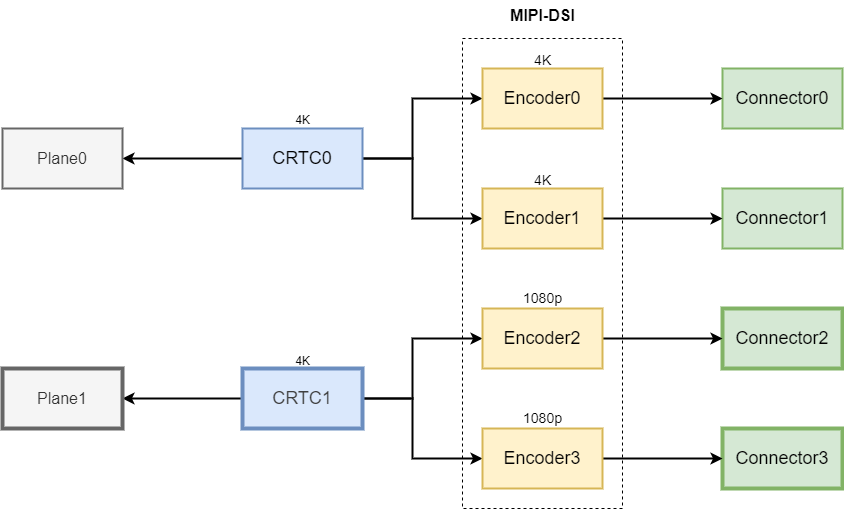

The diagram above was exported from draw.io. Its source (the exported page's mxGraphModel, read from the mxfile embedded in the PNG):
<mxGraphModel dx="1775" dy="787" grid="1" gridSize="10" guides="1" tooltips="1" connect="1" arrows="1" fold="1" page="1" pageScale="1" pageWidth="850" pageHeight="1100" background="#ffffff" math="0" shadow="0">
  <root>
    <mxCell id="0" />
    <mxCell id="1" parent="0" />
    <mxCell id="21" style="edgeStyle=none;html=1;exitX=0;exitY=0.5;exitDx=0;exitDy=0;entryX=1;entryY=0.5;entryDx=0;entryDy=0;strokeWidth=2;" parent="1" source="2" target="4" edge="1">
      <mxGeometry relative="1" as="geometry" />
    </mxCell>
    <mxCell id="25" style="edgeStyle=none;html=1;exitX=1;exitY=0.5;exitDx=0;exitDy=0;entryX=0;entryY=0.5;entryDx=0;entryDy=0;rounded=0;curved=0;strokeWidth=2;" parent="1" source="2" target="12" edge="1">
      <mxGeometry relative="1" as="geometry">
        <Array as="points">
          <mxPoint x="330" y="220" />
          <mxPoint x="330" y="160" />
        </Array>
      </mxGeometry>
    </mxCell>
    <mxCell id="26" style="edgeStyle=none;html=1;exitX=1;exitY=0.5;exitDx=0;exitDy=0;entryX=0;entryY=0.5;entryDx=0;entryDy=0;rounded=0;curved=0;strokeWidth=2;" parent="1" source="2" target="13" edge="1">
      <mxGeometry relative="1" as="geometry">
        <Array as="points">
          <mxPoint x="330" y="220" />
          <mxPoint x="330" y="280" />
        </Array>
      </mxGeometry>
    </mxCell>
    <mxCell id="2" value="&lt;font style=&quot;font-size: 18px;&quot;&gt;CRTC0&lt;/font&gt;" style="rounded=0;whiteSpace=wrap;html=1;fillColor=#dae8fc;strokeColor=#6c8ebf;strokeWidth=2;" parent="1" vertex="1">
      <mxGeometry x="160" y="190" width="120" height="60" as="geometry" />
    </mxCell>
    <mxCell id="20" style="edgeStyle=none;html=1;exitX=0;exitY=0.5;exitDx=0;exitDy=0;entryX=1;entryY=0.5;entryDx=0;entryDy=0;strokeWidth=2;" parent="1" source="3" target="5" edge="1">
      <mxGeometry relative="1" as="geometry" />
    </mxCell>
    <mxCell id="23" style="edgeStyle=none;html=1;exitX=1;exitY=0.5;exitDx=0;exitDy=0;entryX=0;entryY=0.5;entryDx=0;entryDy=0;rounded=0;curved=0;strokeWidth=2;" parent="1" source="3" target="14" edge="1">
      <mxGeometry relative="1" as="geometry">
        <Array as="points">
          <mxPoint x="330" y="460" />
          <mxPoint x="330" y="400" />
        </Array>
      </mxGeometry>
    </mxCell>
    <mxCell id="24" style="edgeStyle=none;html=1;exitX=1;exitY=0.5;exitDx=0;exitDy=0;entryX=0;entryY=0.5;entryDx=0;entryDy=0;rounded=0;curved=0;strokeWidth=2;" parent="1" source="3" target="15" edge="1">
      <mxGeometry relative="1" as="geometry">
        <Array as="points">
          <mxPoint x="330" y="460" />
          <mxPoint x="330" y="520" />
        </Array>
      </mxGeometry>
    </mxCell>
    <mxCell id="3" value="&lt;span style=&quot;color: rgb(63, 63, 63); font-size: 18px;&quot;&gt;CRTC1&lt;/span&gt;" style="rounded=0;whiteSpace=wrap;html=1;fillColor=#dae8fc;strokeColor=#6c8ebf;strokeWidth=4;" parent="1" vertex="1">
      <mxGeometry x="160" y="430" width="120" height="60" as="geometry" />
    </mxCell>
    <mxCell id="4" value="&lt;font style=&quot;font-size: 16px;&quot;&gt;Plane0&lt;/font&gt;" style="rounded=0;whiteSpace=wrap;html=1;fillColor=#f5f5f5;fontColor=#333333;strokeColor=#666666;strokeWidth=2;" parent="1" vertex="1">
      <mxGeometry x="-80" y="190" width="120" height="60" as="geometry" />
    </mxCell>
    <mxCell id="5" value="&lt;font style=&quot;font-size: 16px;&quot;&gt;Plane1&lt;/font&gt;" style="rounded=0;whiteSpace=wrap;html=1;fillColor=#f5f5f5;fontColor=#333333;strokeColor=#666666;strokeWidth=4;" parent="1" vertex="1">
      <mxGeometry x="-80" y="430" width="120" height="60" as="geometry" />
    </mxCell>
    <mxCell id="6" value="&lt;font style=&quot;font-size: 18px;&quot;&gt;Connector0&lt;/font&gt;" style="rounded=0;whiteSpace=wrap;html=1;fillColor=#d5e8d4;strokeColor=#82b366;strokeWidth=2;" parent="1" vertex="1">
      <mxGeometry x="640" y="130" width="120" height="60" as="geometry" />
    </mxCell>
    <mxCell id="7" value="&lt;font style=&quot;font-size: 18px;&quot;&gt;Connector1&lt;/font&gt;" style="rounded=0;whiteSpace=wrap;html=1;fillColor=#d5e8d4;strokeColor=#82b366;strokeWidth=2;" parent="1" vertex="1">
      <mxGeometry x="640" y="250" width="120" height="60" as="geometry" />
    </mxCell>
    <mxCell id="8" value="&lt;font style=&quot;font-size: 18px;&quot;&gt;Connector2&lt;/font&gt;" style="rounded=0;whiteSpace=wrap;html=1;fillColor=#d5e8d4;strokeColor=#82b366;strokeWidth=4;" parent="1" vertex="1">
      <mxGeometry x="640" y="370" width="120" height="60" as="geometry" />
    </mxCell>
    <mxCell id="9" value="&lt;font style=&quot;font-size: 18px;&quot;&gt;Connector3&lt;/font&gt;" style="rounded=0;whiteSpace=wrap;html=1;fillColor=#d5e8d4;strokeColor=#82b366;strokeWidth=4;" parent="1" vertex="1">
      <mxGeometry x="640" y="490" width="120" height="60" as="geometry" />
    </mxCell>
    <mxCell id="10" value="" style="rounded=0;whiteSpace=wrap;html=1;fillColor=none;dashed=1;" parent="1" vertex="1">
      <mxGeometry x="380" y="100" width="160" height="470" as="geometry" />
    </mxCell>
    <mxCell id="11" value="&lt;font style=&quot;font-size: 16px;&quot;&gt;&lt;b&gt;MIPI-DSI&lt;/b&gt;&lt;/font&gt;" style="text;html=1;align=center;verticalAlign=middle;resizable=0;points=[];autosize=1;strokeColor=none;fillColor=none;" parent="1" vertex="1">
      <mxGeometry x="415" y="62" width="90" height="30" as="geometry" />
    </mxCell>
    <mxCell id="30" style="edgeStyle=none;html=1;exitX=1;exitY=0.5;exitDx=0;exitDy=0;entryX=0;entryY=0.5;entryDx=0;entryDy=0;strokeWidth=2;" parent="1" source="12" target="6" edge="1">
      <mxGeometry relative="1" as="geometry" />
    </mxCell>
    <mxCell id="12" value="&lt;font style=&quot;font-size: 18px;&quot;&gt;Encoder0&lt;/font&gt;" style="rounded=0;whiteSpace=wrap;html=1;fillColor=#fff2cc;strokeColor=#d6b656;strokeWidth=2;" parent="1" vertex="1">
      <mxGeometry x="400" y="130" width="120" height="60" as="geometry" />
    </mxCell>
    <mxCell id="29" style="edgeStyle=none;html=1;exitX=1;exitY=0.5;exitDx=0;exitDy=0;strokeWidth=2;" parent="1" source="13" target="7" edge="1">
      <mxGeometry relative="1" as="geometry" />
    </mxCell>
    <mxCell id="13" value="&lt;font style=&quot;font-size: 18px;&quot;&gt;Encoder1&lt;/font&gt;" style="rounded=0;whiteSpace=wrap;html=1;fillColor=#fff2cc;strokeColor=#d6b656;strokeWidth=2;" parent="1" vertex="1">
      <mxGeometry x="400" y="250" width="120" height="60" as="geometry" />
    </mxCell>
    <mxCell id="28" style="edgeStyle=none;html=1;exitX=1;exitY=0.5;exitDx=0;exitDy=0;strokeWidth=2;" parent="1" source="14" target="8" edge="1">
      <mxGeometry relative="1" as="geometry" />
    </mxCell>
    <mxCell id="14" value="&lt;font style=&quot;font-size: 18px;&quot;&gt;Encoder2&lt;/font&gt;" style="rounded=0;whiteSpace=wrap;html=1;fillColor=#fff2cc;strokeColor=#d6b656;strokeWidth=2;" parent="1" vertex="1">
      <mxGeometry x="400" y="370" width="120" height="60" as="geometry" />
    </mxCell>
    <mxCell id="27" style="edgeStyle=none;html=1;exitX=1;exitY=0.5;exitDx=0;exitDy=0;entryX=0;entryY=0.5;entryDx=0;entryDy=0;strokeWidth=2;" parent="1" source="15" target="9" edge="1">
      <mxGeometry relative="1" as="geometry" />
    </mxCell>
    <mxCell id="15" value="&lt;font style=&quot;font-size: 18px;&quot;&gt;Encoder3&lt;/font&gt;" style="rounded=0;whiteSpace=wrap;html=1;fillColor=#fff2cc;strokeColor=#d6b656;strokeWidth=2;" parent="1" vertex="1">
      <mxGeometry x="400" y="490" width="120" height="60" as="geometry" />
    </mxCell>
    <mxCell id="16" value="&lt;font style=&quot;font-size: 14px;&quot;&gt;1080p&lt;/font&gt;" style="text;html=1;align=center;verticalAlign=middle;resizable=0;points=[];autosize=1;strokeColor=none;fillColor=none;" parent="1" vertex="1">
      <mxGeometry x="430" y="465" width="60" height="30" as="geometry" />
    </mxCell>
    <mxCell id="17" value="&lt;font style=&quot;font-size: 14px;&quot;&gt;1080p&lt;/font&gt;" style="text;html=1;align=center;verticalAlign=middle;resizable=0;points=[];autosize=1;strokeColor=none;fillColor=none;strokeWidth=2;" parent="1" vertex="1">
      <mxGeometry x="430" y="345" width="60" height="30" as="geometry" />
    </mxCell>
    <mxCell id="18" value="&lt;font style=&quot;font-size: 14px;&quot;&gt;4K&lt;/font&gt;" style="text;html=1;align=center;verticalAlign=middle;resizable=0;points=[];autosize=1;strokeColor=none;fillColor=none;strokeWidth=2;" parent="1" vertex="1">
      <mxGeometry x="440" y="107" width="40" height="30" as="geometry" />
    </mxCell>
    <mxCell id="19" value="&lt;font style=&quot;font-size: 14px;&quot;&gt;4K&lt;/font&gt;" style="text;html=1;align=center;verticalAlign=middle;resizable=0;points=[];autosize=1;strokeColor=none;fillColor=none;strokeWidth=2;" parent="1" vertex="1">
      <mxGeometry x="440" y="227" width="40" height="30" as="geometry" />
    </mxCell>
    <mxCell id="31" value="4K" style="text;html=1;align=center;verticalAlign=middle;resizable=0;points=[];autosize=1;strokeColor=none;fillColor=none;" parent="1" vertex="1">
      <mxGeometry x="200" y="408" width="40" height="30" as="geometry" />
    </mxCell>
    <mxCell id="32" value="4K" style="text;html=1;align=center;verticalAlign=middle;resizable=0;points=[];autosize=1;strokeColor=none;fillColor=none;" parent="1" vertex="1">
      <mxGeometry x="200" y="167" width="40" height="30" as="geometry" />
    </mxCell>
  </root>
</mxGraphModel>